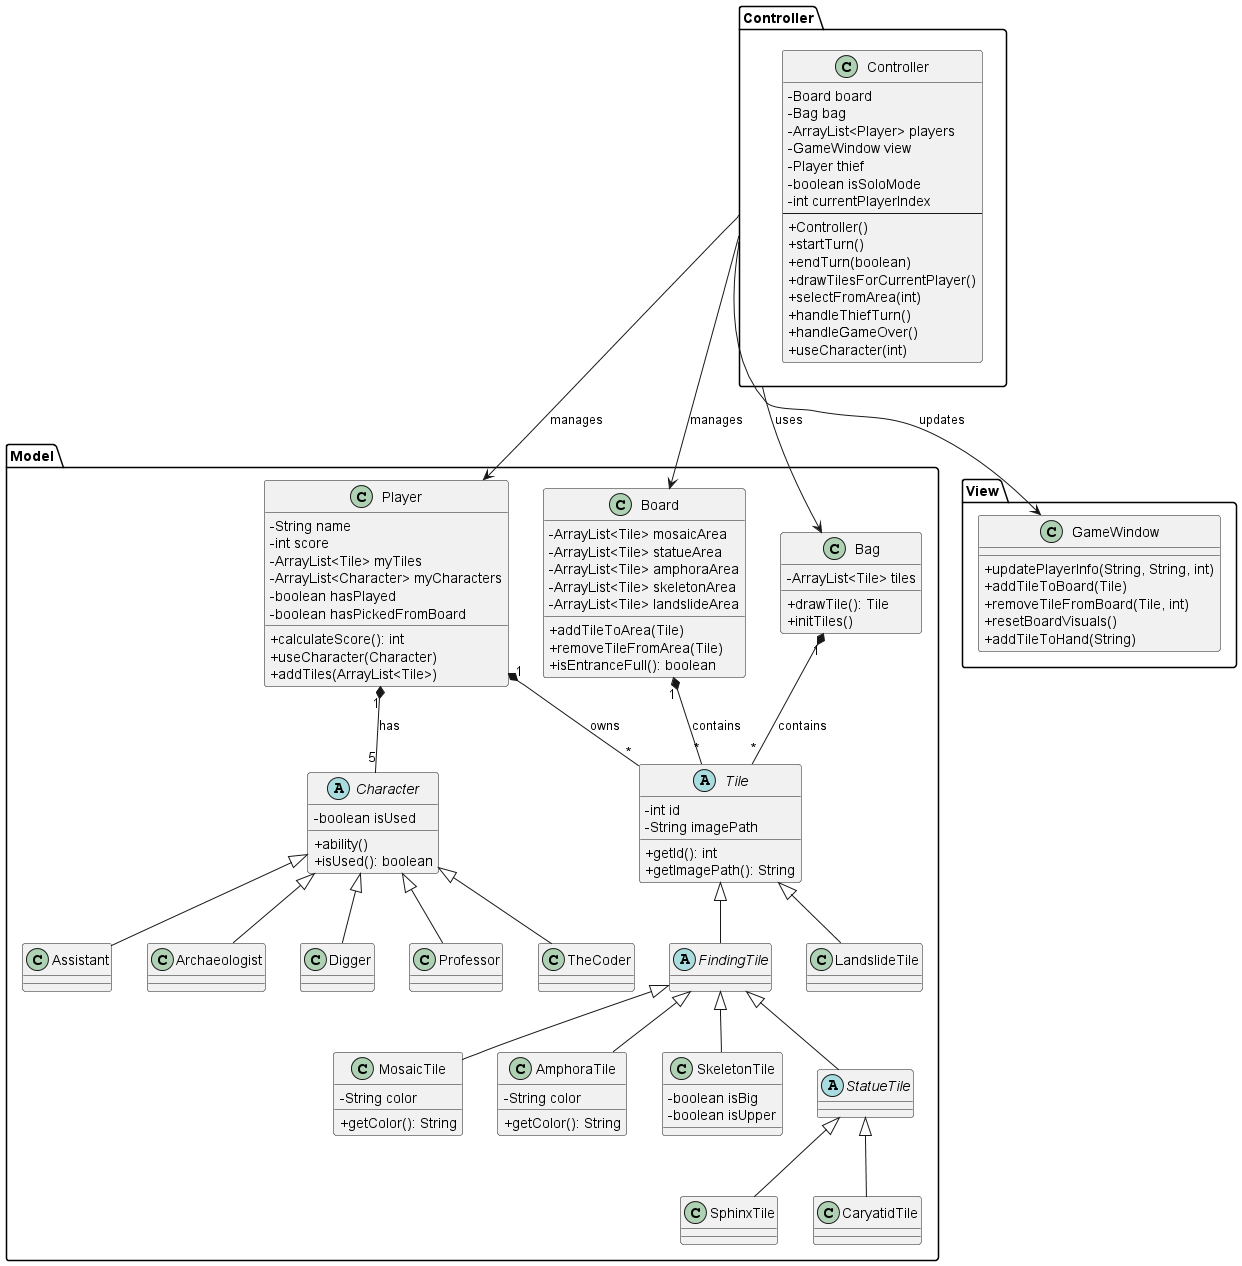

The diagram above was rendered by PlantUML. Its source (embedded in the PNG):
@startuml

skinparam classAttributeIconSize 0

package "Model" {
    abstract class Tile {
        - int id
        - String imagePath
        + getId(): int
        + getImagePath(): String
    }

    class LandslideTile extends Tile {
    }

    abstract class FindingTile extends Tile {
    }

    class MosaicTile extends FindingTile {
        - String color
        + getColor(): String
    }

    class AmphoraTile extends FindingTile {
        - String color
        + getColor(): String
    }

    class SkeletonTile extends FindingTile {
        - boolean isBig
        - boolean isUpper
    }

    abstract class StatueTile extends FindingTile {
    }

    class SphinxTile extends StatueTile {
    }
    class CaryatidTile extends StatueTile {
    }

    abstract class Character {
        - boolean isUsed
        + ability()
        + isUsed(): boolean
    }
    
    class Assistant extends Character {}
    class Archaeologist extends Character {}
    class Digger extends Character {}
    class Professor extends Character {}
    class TheCoder extends Character {}

    class Player {
        - String name
        - int score
        - ArrayList<Tile> myTiles
        - ArrayList<Character> myCharacters
        - boolean hasPlayed
        - boolean hasPickedFromBoard
        + calculateScore(): int
        + useCharacter(Character)
        + addTiles(ArrayList<Tile>)
    }

    class Board {
        - ArrayList<Tile> mosaicArea
        - ArrayList<Tile> statueArea
        - ArrayList<Tile> amphoraArea
        - ArrayList<Tile> skeletonArea
        - ArrayList<Tile> landslideArea
        + addTileToArea(Tile)
        + removeTileFromArea(Tile)
        + isEntranceFull(): boolean
    }

    class Bag {
        - ArrayList<Tile> tiles
        + drawTile(): Tile
        + initTiles()
    }
}

package "View" {
    class GameWindow {
        + updatePlayerInfo(String, String, int)
        + addTileToBoard(Tile)
        + removeTileFromBoard(Tile, int)
        + resetBoardVisuals()
        + addTileToHand(String)
    }
}

package "Controller" {
    class Controller {
        - Board board
        - Bag bag
        - ArrayList<Player> players
        - GameWindow view
        - Player thief
        - boolean isSoloMode
        - int currentPlayerIndex
        --
        + Controller()
        + startTurn()
        + endTurn(boolean)
        + drawTilesForCurrentPlayer()
        + selectFromArea(int)
        + handleThiefTurn()
        + handleGameOver()
        + useCharacter(int)
    }
}

' Relationships
Controller --> Board : manages
Controller --> Bag : uses
Controller --> Player : manages
Controller --> GameWindow : updates
Player "1" *-- "*" Tile : owns
Player "1" *-- "5" Character : has
Board "1" *-- "*" Tile : contains
Bag "1" *-- "*" Tile : contains

@enduml